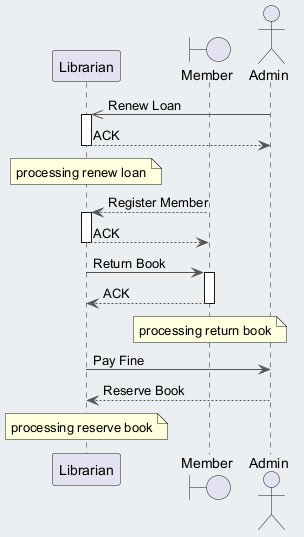

The diagram above was rendered by PlantUML. Its source (embedded in the PNG):
@startuml
skinparam backgroundColor #ECEFF1
skinparam classBackgroundColor #FFFFFF
skinparam classBorderColor #455A64
skinparam ArrowColor #555555
participant "Librarian" as L
boundary "Member" as M
actor "Admin" as A
A ->> L : Renew Loan
activate L
L --> A : ACK
deactivate L
note over L : processing renew loan
M --> L : Register Member
activate L
L --> M : ACK
deactivate L
L -> M : Return Book
activate M
M --> L : ACK
deactivate M
note over M : processing return book
L -> A : Pay Fine
A --> L : Reserve Book
note over L : processing reserve book
@enduml